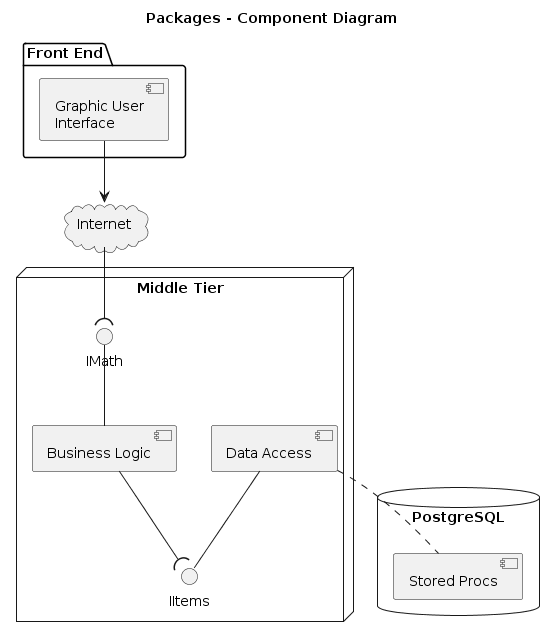

The diagram above was rendered by PlantUML. Its source (embedded in the PNG):
@startuml

title Packages - Component Diagram

package "Front End" {
        component [Graphic User\nInterface] as GUI
}

cloud Internet {
}

node "Middle Tier" {
        [Business Logic]
        [Data Access] as DA
        interface IMath as Math
        interface "IItems" as Items
}

database "PostgreSQL\n" {
        [Stored Procs]
}

GUI -down-> Internet
Internet -down-( Math
[Business Logic] -up- Math
DA -- Items
[Business Logic] --( Items
DA .. [Stored Procs]

@enduml